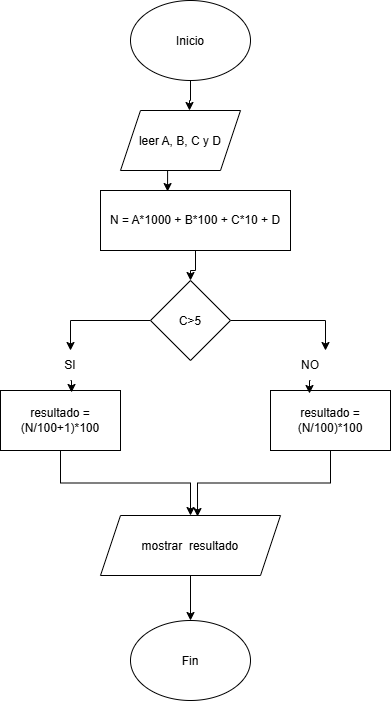

The diagram above was exported from draw.io. Its source (the exported page's mxGraphModel, read from the mxfile embedded in the PNG):
<mxGraphModel dx="860" dy="473" grid="1" gridSize="10" guides="1" tooltips="1" connect="1" arrows="1" fold="1" page="1" pageScale="1" pageWidth="827" pageHeight="1169" math="0" shadow="0">
  <root>
    <mxCell id="0" />
    <mxCell id="1" parent="0" />
    <mxCell id="u471rZnOqv88aBTiI1oP-1" parent="1" style="ellipse;whiteSpace=wrap;html=1;shapeInside=1;" value="Inicio" vertex="1">
      <mxGeometry height="80" width="120" x="230" y="10" as="geometry" />
    </mxCell>
    <mxCell id="u471rZnOqv88aBTiI1oP-2" parent="1" style="ellipse;whiteSpace=wrap;html=1;shapeInside=1;" value="Fin" vertex="1">
      <mxGeometry height="80" width="120" x="230" y="630" as="geometry" />
    </mxCell>
    <mxCell id="u471rZnOqv88aBTiI1oP-145" edge="1" parent="1" source="u471rZnOqv88aBTiI1oP-142" style="edgeStyle=orthogonalEdgeStyle;rounded=0;orthogonalLoop=1;jettySize=auto;html=1;entryX=0.5;entryY=0;entryDx=0;entryDy=0;" target="u471rZnOqv88aBTiI1oP-2">
      <mxGeometry relative="1" as="geometry" />
    </mxCell>
    <mxCell id="u471rZnOqv88aBTiI1oP-142" parent="1" style="shape=parallelogram;perimeter=parallelogramPerimeter;whiteSpace=wrap;html=1;shapeInside=1;fixedSize=1;" value="mostrar&amp;nbsp; resultado" vertex="1">
      <mxGeometry height="60" width="180" x="200" y="525" as="geometry" />
    </mxCell>
    <mxCell id="u471rZnOqv88aBTiI1oP-211" parent="1" style="shape=parallelogram;perimeter=parallelogramPerimeter;whiteSpace=wrap;html=1;shapeInside=1;fixedSize=1;" value="leer A, B, C y D" vertex="1">
      <mxGeometry height="60" width="120" x="220" y="120" as="geometry" />
    </mxCell>
    <mxCell id="u471rZnOqv88aBTiI1oP-220" edge="1" parent="1" source="u471rZnOqv88aBTiI1oP-212" style="edgeStyle=orthogonalEdgeStyle;rounded=0;orthogonalLoop=1;jettySize=auto;html=1;entryX=0.5;entryY=0;entryDx=0;entryDy=0;" target="u471rZnOqv88aBTiI1oP-213">
      <mxGeometry relative="1" as="geometry" />
    </mxCell>
    <mxCell id="u471rZnOqv88aBTiI1oP-212" parent="1" style="rounded=0;whiteSpace=wrap;html=1;" value="N = A*1000 + B*100 + C*10 + D" vertex="1">
      <mxGeometry height="60" width="190" x="200" y="200" as="geometry" />
    </mxCell>
    <mxCell id="u471rZnOqv88aBTiI1oP-221" edge="1" parent="1" source="u471rZnOqv88aBTiI1oP-213" style="edgeStyle=orthogonalEdgeStyle;rounded=0;orthogonalLoop=1;jettySize=auto;html=1;exitX=0;exitY=0.5;exitDx=0;exitDy=0;entryX=0.5;entryY=0;entryDx=0;entryDy=0;" target="u471rZnOqv88aBTiI1oP-214">
      <mxGeometry relative="1" as="geometry" />
    </mxCell>
    <mxCell id="u471rZnOqv88aBTiI1oP-222" edge="1" parent="1" source="u471rZnOqv88aBTiI1oP-213" style="edgeStyle=orthogonalEdgeStyle;rounded=0;orthogonalLoop=1;jettySize=auto;html=1;exitX=1;exitY=0.5;exitDx=0;exitDy=0;entryX=0.75;entryY=0;entryDx=0;entryDy=0;" target="u471rZnOqv88aBTiI1oP-215">
      <mxGeometry relative="1" as="geometry" />
    </mxCell>
    <mxCell id="u471rZnOqv88aBTiI1oP-213" parent="1" style="rhombus;whiteSpace=wrap;html=1;shapeInside=1;" value="C&amp;gt;5" vertex="1">
      <mxGeometry height="80" width="80" x="250" y="290" as="geometry" />
    </mxCell>
    <mxCell id="u471rZnOqv88aBTiI1oP-214" parent="1" style="text;html=1;whiteSpace=wrap;strokeColor=none;fillColor=none;align=center;verticalAlign=middle;rounded=0;" value="SI" vertex="1">
      <mxGeometry height="30" width="60" x="140" y="360" as="geometry" />
    </mxCell>
    <mxCell id="u471rZnOqv88aBTiI1oP-215" parent="1" style="text;html=1;whiteSpace=wrap;strokeColor=none;fillColor=none;align=center;verticalAlign=middle;rounded=0;" value="NO" vertex="1">
      <mxGeometry height="30" width="60" x="380" y="360" as="geometry" />
    </mxCell>
    <mxCell id="u471rZnOqv88aBTiI1oP-218" edge="1" parent="1" source="u471rZnOqv88aBTiI1oP-216" style="edgeStyle=orthogonalEdgeStyle;rounded=0;orthogonalLoop=1;jettySize=auto;html=1;entryX=0.5;entryY=0;entryDx=0;entryDy=0;" target="u471rZnOqv88aBTiI1oP-142">
      <mxGeometry relative="1" as="geometry" />
    </mxCell>
    <mxCell id="u471rZnOqv88aBTiI1oP-216" parent="1" style="rounded=0;whiteSpace=wrap;html=1;" value="resultado = (N/100+1)*100" vertex="1">
      <mxGeometry height="60" width="120" x="100" y="400" as="geometry" />
    </mxCell>
    <mxCell id="u471rZnOqv88aBTiI1oP-217" parent="1" style="rounded=0;whiteSpace=wrap;html=1;" value="resultado = (N/100)*100" vertex="1">
      <mxGeometry height="60" width="120" x="370" y="400" as="geometry" />
    </mxCell>
    <mxCell id="u471rZnOqv88aBTiI1oP-219" edge="1" parent="1" source="u471rZnOqv88aBTiI1oP-217" style="edgeStyle=orthogonalEdgeStyle;rounded=0;orthogonalLoop=1;jettySize=auto;html=1;entryX=0.539;entryY=0.017;entryDx=0;entryDy=0;entryPerimeter=0;" target="u471rZnOqv88aBTiI1oP-142">
      <mxGeometry relative="1" as="geometry" />
    </mxCell>
    <mxCell id="u471rZnOqv88aBTiI1oP-223" edge="1" parent="1" source="u471rZnOqv88aBTiI1oP-215" style="edgeStyle=orthogonalEdgeStyle;rounded=0;orthogonalLoop=1;jettySize=auto;html=1;exitX=0.5;exitY=1;exitDx=0;exitDy=0;entryX=0.325;entryY=0.05;entryDx=0;entryDy=0;entryPerimeter=0;" target="u471rZnOqv88aBTiI1oP-217">
      <mxGeometry relative="1" as="geometry" />
    </mxCell>
    <mxCell id="u471rZnOqv88aBTiI1oP-224" edge="1" parent="1" source="u471rZnOqv88aBTiI1oP-214" style="edgeStyle=orthogonalEdgeStyle;rounded=0;orthogonalLoop=1;jettySize=auto;html=1;exitX=0.5;exitY=1;exitDx=0;exitDy=0;entryX=0.592;entryY=0.033;entryDx=0;entryDy=0;entryPerimeter=0;" target="u471rZnOqv88aBTiI1oP-216">
      <mxGeometry relative="1" as="geometry" />
    </mxCell>
    <mxCell id="u471rZnOqv88aBTiI1oP-226" edge="1" parent="1" source="u471rZnOqv88aBTiI1oP-1" style="edgeStyle=orthogonalEdgeStyle;rounded=0;orthogonalLoop=1;jettySize=auto;html=1;entryX=0.575;entryY=0;entryDx=0;entryDy=0;entryPerimeter=0;" target="u471rZnOqv88aBTiI1oP-211">
      <mxGeometry relative="1" as="geometry" />
    </mxCell>
    <mxCell id="u471rZnOqv88aBTiI1oP-227" edge="1" parent="1" source="u471rZnOqv88aBTiI1oP-211" style="edgeStyle=orthogonalEdgeStyle;rounded=0;orthogonalLoop=1;jettySize=auto;html=1;exitX=0.5;exitY=1;exitDx=0;exitDy=0;entryX=0.353;entryY=0.017;entryDx=0;entryDy=0;entryPerimeter=0;" target="u471rZnOqv88aBTiI1oP-212">
      <mxGeometry relative="1" as="geometry" />
    </mxCell>
  </root>
</mxGraphModel>